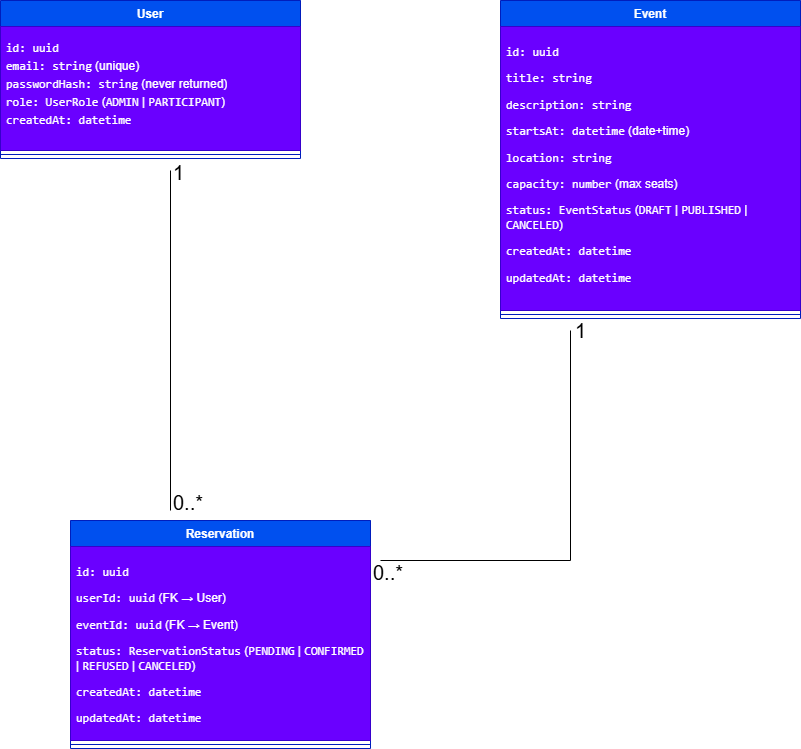

The diagram above was exported from draw.io. Its source (the exported page's mxGraphModel, read from the mxfile embedded in the PNG):
<mxGraphModel dx="1290" dy="1555" grid="1" gridSize="10" guides="1" tooltips="1" connect="1" arrows="1" fold="1" page="1" pageScale="1" pageWidth="850" pageHeight="1100" math="0" shadow="0">
  <root>
    <mxCell id="0" />
    <mxCell id="1" parent="0" />
    <mxCell id="1QHG69qui9h9gI7DCt_9-1" parent="1" style="swimlane;fontStyle=1;align=center;verticalAlign=top;childLayout=stackLayout;horizontal=1;startSize=26;horizontalStack=0;resizeParent=1;resizeParentMax=0;resizeLast=0;collapsible=1;marginBottom=0;whiteSpace=wrap;html=1;fillColor=#0050ef;fontColor=#ffffff;strokeColor=#001DBC;" value="User" vertex="1">
      <mxGeometry height="158" width="300" x="150" y="80" as="geometry" />
    </mxCell>
    <mxCell id="1QHG69qui9h9gI7DCt_9-2" parent="1QHG69qui9h9gI7DCt_9-1" style="text;strokeColor=#3700CC;fillColor=#6a00ff;align=left;verticalAlign=top;spacingLeft=4;spacingRight=4;overflow=hidden;rotatable=0;points=[[0,0.5],[1,0.5]];portConstraint=eastwest;whiteSpace=wrap;html=1;fontColor=#ffffff;" value="&lt;div style=&quot;line-height: 50%;&quot;&gt;&lt;li data-start=&quot;466&quot; data-end=&quot;478&quot;&gt;&lt;p data-start=&quot;468&quot; data-end=&quot;478&quot;&gt;&lt;code data-start=&quot;468&quot; data-end=&quot;478&quot;&gt;id: uuid&lt;/code&gt;&lt;/p&gt;&lt;/li&gt;&lt;li data-start=&quot;479&quot; data-end=&quot;505&quot;&gt;&lt;p data-start=&quot;481&quot; data-end=&quot;505&quot;&gt;&lt;code data-start=&quot;481&quot; data-end=&quot;496&quot;&gt;email: string&lt;/code&gt; (unique)&lt;/p&gt;&lt;/li&gt;&lt;li data-start=&quot;506&quot; data-end=&quot;547&quot;&gt;&lt;p data-start=&quot;508&quot; data-end=&quot;547&quot;&gt;&lt;code data-start=&quot;508&quot; data-end=&quot;530&quot;&gt;passwordHash: string&lt;/code&gt; (never returned)&lt;/p&gt;&lt;/li&gt;&lt;li data-start=&quot;548&quot; data-end=&quot;592&quot;&gt;&lt;p data-start=&quot;550&quot; data-end=&quot;592&quot;&gt;&lt;code data-start=&quot;550&quot; data-end=&quot;566&quot;&gt;role: UserRole&lt;/code&gt; (&lt;code data-start=&quot;568&quot; data-end=&quot;575&quot;&gt;ADMIN&lt;/code&gt; | &lt;code data-start=&quot;578&quot; data-end=&quot;591&quot;&gt;PARTICIPANT&lt;/code&gt;)&lt;/p&gt;&lt;/li&gt;&lt;li data-start=&quot;593&quot; data-end=&quot;616&quot;&gt;&lt;p data-start=&quot;595&quot; data-end=&quot;616&quot;&gt;&lt;code data-start=&quot;595&quot; data-end=&quot;616&quot;&gt;createdAt: datetime&lt;/code&gt;&lt;/p&gt;&lt;/li&gt;&lt;/div&gt;" vertex="1">
      <mxGeometry height="124" width="300" y="26" as="geometry" />
    </mxCell>
    <mxCell id="1QHG69qui9h9gI7DCt_9-3" parent="1QHG69qui9h9gI7DCt_9-1" style="line;strokeWidth=1;fillColor=none;align=left;verticalAlign=middle;spacingTop=-1;spacingLeft=3;spacingRight=3;rotatable=0;labelPosition=right;points=[];portConstraint=eastwest;strokeColor=inherit;" value="" vertex="1">
      <mxGeometry height="8" width="300" y="150" as="geometry" />
    </mxCell>
    <mxCell id="1QHG69qui9h9gI7DCt_9-5" parent="1" style="swimlane;fontStyle=1;align=center;verticalAlign=top;childLayout=stackLayout;horizontal=1;startSize=26;horizontalStack=0;resizeParent=1;resizeParentMax=0;resizeLast=0;collapsible=1;marginBottom=0;whiteSpace=wrap;html=1;fillColor=#0050ef;fontColor=#ffffff;strokeColor=#001DBC;" value="Event" vertex="1">
      <mxGeometry height="318" width="300" x="650" y="80" as="geometry" />
    </mxCell>
    <mxCell id="1QHG69qui9h9gI7DCt_9-6" parent="1QHG69qui9h9gI7DCt_9-5" style="text;strokeColor=#3700CC;fillColor=#6a00ff;align=left;verticalAlign=top;spacingLeft=4;spacingRight=4;overflow=hidden;rotatable=0;points=[[0,0.5],[1,0.5]];portConstraint=eastwest;whiteSpace=wrap;html=1;fontColor=#ffffff;" value="&lt;li data-start=&quot;632&quot; data-end=&quot;644&quot;&gt;&lt;p data-start=&quot;634&quot; data-end=&quot;644&quot;&gt;&lt;code data-start=&quot;634&quot; data-end=&quot;644&quot;&gt;id: uuid&lt;/code&gt;&lt;/p&gt;&lt;/li&gt;&lt;li data-start=&quot;645&quot; data-end=&quot;662&quot;&gt;&lt;p data-start=&quot;647&quot; data-end=&quot;662&quot;&gt;&lt;code data-start=&quot;647&quot; data-end=&quot;662&quot;&gt;title: string&lt;/code&gt;&lt;/p&gt;&lt;/li&gt;&lt;li data-start=&quot;663&quot; data-end=&quot;686&quot;&gt;&lt;p data-start=&quot;665&quot; data-end=&quot;686&quot;&gt;&lt;code data-start=&quot;665&quot; data-end=&quot;686&quot;&gt;description: string&lt;/code&gt;&lt;/p&gt;&lt;/li&gt;&lt;li data-start=&quot;687&quot; data-end=&quot;721&quot;&gt;&lt;p data-start=&quot;689&quot; data-end=&quot;721&quot;&gt;&lt;code data-start=&quot;689&quot; data-end=&quot;709&quot;&gt;startsAt: datetime&lt;/code&gt; (date+time)&lt;/p&gt;&lt;/li&gt;&lt;li data-start=&quot;722&quot; data-end=&quot;742&quot;&gt;&lt;p data-start=&quot;724&quot; data-end=&quot;742&quot;&gt;&lt;code data-start=&quot;724&quot; data-end=&quot;742&quot;&gt;location: string&lt;/code&gt;&lt;/p&gt;&lt;/li&gt;&lt;li data-start=&quot;743&quot; data-end=&quot;775&quot;&gt;&lt;p data-start=&quot;745&quot; data-end=&quot;775&quot;&gt;&lt;code data-start=&quot;745&quot; data-end=&quot;763&quot;&gt;capacity: number&lt;/code&gt; (max seats)&lt;/p&gt;&lt;/li&gt;&lt;li data-start=&quot;776&quot; data-end=&quot;836&quot;&gt;&lt;p data-start=&quot;778&quot; data-end=&quot;836&quot;&gt;&lt;code data-start=&quot;778&quot; data-end=&quot;799&quot;&gt;status: EventStatus&lt;/code&gt; (&lt;code data-start=&quot;801&quot; data-end=&quot;808&quot;&gt;DRAFT&lt;/code&gt; | &lt;code data-start=&quot;811&quot; data-end=&quot;822&quot;&gt;PUBLISHED&lt;/code&gt; | &lt;code data-start=&quot;825&quot; data-end=&quot;835&quot;&gt;CANCELED&lt;/code&gt;)&lt;/p&gt;&lt;/li&gt;&lt;li data-start=&quot;837&quot; data-end=&quot;860&quot;&gt;&lt;p data-start=&quot;839&quot; data-end=&quot;860&quot;&gt;&lt;code data-start=&quot;839&quot; data-end=&quot;860&quot;&gt;createdAt: datetime&lt;/code&gt;&lt;/p&gt;&lt;/li&gt;&lt;li data-start=&quot;861&quot; data-end=&quot;884&quot;&gt;&lt;p data-start=&quot;863&quot; data-end=&quot;884&quot;&gt;&lt;code data-start=&quot;863&quot; data-end=&quot;884&quot;&gt;updatedAt: datetime&lt;/code&gt;&lt;/p&gt;&lt;/li&gt;" vertex="1">
      <mxGeometry height="284" width="300" y="26" as="geometry" />
    </mxCell>
    <mxCell id="1QHG69qui9h9gI7DCt_9-7" parent="1QHG69qui9h9gI7DCt_9-5" style="line;strokeWidth=1;fillColor=none;align=left;verticalAlign=middle;spacingTop=-1;spacingLeft=3;spacingRight=3;rotatable=0;labelPosition=right;points=[];portConstraint=eastwest;strokeColor=inherit;" value="" vertex="1">
      <mxGeometry height="8" width="300" y="310" as="geometry" />
    </mxCell>
    <mxCell id="1QHG69qui9h9gI7DCt_9-9" parent="1" style="swimlane;fontStyle=1;align=center;verticalAlign=top;childLayout=stackLayout;horizontal=1;startSize=26;horizontalStack=0;resizeParent=1;resizeParentMax=0;resizeLast=0;collapsible=1;marginBottom=0;whiteSpace=wrap;html=1;fillColor=#0050ef;fontColor=#ffffff;strokeColor=#001DBC;" value="Reservation" vertex="1">
      <mxGeometry height="228" width="300" x="220" y="600" as="geometry" />
    </mxCell>
    <mxCell id="1QHG69qui9h9gI7DCt_9-10" parent="1QHG69qui9h9gI7DCt_9-9" style="text;strokeColor=#3700CC;fillColor=#6a00ff;align=left;verticalAlign=top;spacingLeft=4;spacingRight=4;overflow=hidden;rotatable=0;points=[[0,0.5],[1,0.5]];portConstraint=eastwest;whiteSpace=wrap;html=1;fontColor=#ffffff;" value="&lt;li data-start=&quot;906&quot; data-end=&quot;918&quot;&gt;&lt;p data-start=&quot;908&quot; data-end=&quot;918&quot;&gt;&lt;code data-start=&quot;908&quot; data-end=&quot;918&quot;&gt;id: uuid&lt;/code&gt;&lt;/p&gt;&lt;/li&gt;&lt;li data-start=&quot;919&quot; data-end=&quot;947&quot;&gt;&lt;p data-start=&quot;921&quot; data-end=&quot;947&quot;&gt;&lt;code data-start=&quot;921&quot; data-end=&quot;935&quot;&gt;userId: uuid&lt;/code&gt; (FK → User)&lt;/p&gt;&lt;/li&gt;&lt;li data-start=&quot;948&quot; data-end=&quot;978&quot;&gt;&lt;p data-start=&quot;950&quot; data-end=&quot;978&quot;&gt;&lt;code data-start=&quot;950&quot; data-end=&quot;965&quot;&gt;eventId: uuid&lt;/code&gt; (FK → Event)&lt;/p&gt;&lt;/li&gt;&lt;li data-start=&quot;979&quot; data-end=&quot;1059&quot;&gt;&lt;p data-start=&quot;981&quot; data-end=&quot;1059&quot;&gt;&lt;code data-start=&quot;981&quot; data-end=&quot;1008&quot;&gt;status: ReservationStatus&lt;/code&gt; (&lt;code data-start=&quot;1010&quot; data-end=&quot;1019&quot;&gt;PENDING&lt;/code&gt; | &lt;code data-start=&quot;1022&quot; data-end=&quot;1033&quot;&gt;CONFIRMED&lt;/code&gt; | &lt;code data-start=&quot;1036&quot; data-end=&quot;1045&quot;&gt;REFUSED&lt;/code&gt; | &lt;code data-start=&quot;1048&quot; data-end=&quot;1058&quot;&gt;CANCELED&lt;/code&gt;)&lt;/p&gt;&lt;/li&gt;&lt;li data-start=&quot;1060&quot; data-end=&quot;1083&quot;&gt;&lt;p data-start=&quot;1062&quot; data-end=&quot;1083&quot;&gt;&lt;code data-start=&quot;1062&quot; data-end=&quot;1083&quot;&gt;createdAt: datetime&lt;/code&gt;&lt;/p&gt;&lt;/li&gt;&lt;li data-start=&quot;1084&quot; data-end=&quot;1107&quot;&gt;&lt;p data-start=&quot;1086&quot; data-end=&quot;1107&quot;&gt;&lt;code data-start=&quot;1086&quot; data-end=&quot;1107&quot;&gt;updatedAt: datetime&lt;/code&gt;&lt;/p&gt;&lt;/li&gt;" vertex="1">
      <mxGeometry height="194" width="300" y="26" as="geometry" />
    </mxCell>
    <mxCell id="1QHG69qui9h9gI7DCt_9-11" parent="1QHG69qui9h9gI7DCt_9-9" style="line;strokeWidth=1;fillColor=none;align=left;verticalAlign=middle;spacingTop=-1;spacingLeft=3;spacingRight=3;rotatable=0;labelPosition=right;points=[];portConstraint=eastwest;strokeColor=inherit;" value="" vertex="1">
      <mxGeometry height="8" width="300" y="220" as="geometry" />
    </mxCell>
    <mxCell id="1QHG69qui9h9gI7DCt_9-15" edge="1" parent="1" style="endArrow=none;html=1;rounded=0;" value="">
      <mxGeometry height="50" relative="1" width="50" as="geometry">
        <mxPoint x="320" y="590" as="sourcePoint" />
        <mxPoint x="320" y="250" as="targetPoint" />
      </mxGeometry>
    </mxCell>
    <mxCell id="1QHG69qui9h9gI7DCt_9-16" edge="1" parent="1" style="endArrow=none;html=1;rounded=0;" value="">
      <mxGeometry height="50" relative="1" width="50" as="geometry">
        <Array as="points">
          <mxPoint x="720" y="640" />
        </Array>
        <mxPoint x="530" y="640" as="sourcePoint" />
        <mxPoint x="720" y="410" as="targetPoint" />
      </mxGeometry>
    </mxCell>
    <mxCell id="1QHG69qui9h9gI7DCt_9-17" parent="1" style="text;whiteSpace=wrap;html=1;" value="&lt;font style=&quot;font-size: 20px;&quot;&gt;1&lt;/font&gt;" vertex="1">
      <mxGeometry height="40" width="50" x="321" y="234" as="geometry" />
    </mxCell>
    <mxCell id="1QHG69qui9h9gI7DCt_9-18" parent="1" style="text;whiteSpace=wrap;html=1;" value="&lt;font style=&quot;font-size: 20px;&quot;&gt;0..*&lt;/font&gt;" vertex="1">
      <mxGeometry height="40" width="50" x="321" y="564" as="geometry" />
    </mxCell>
    <mxCell id="1QHG69qui9h9gI7DCt_9-19" parent="1" style="text;whiteSpace=wrap;html=1;" value="&lt;font style=&quot;font-size: 20px;&quot;&gt;1&lt;/font&gt;" vertex="1">
      <mxGeometry height="40" width="50" x="723" y="392" as="geometry" />
    </mxCell>
    <mxCell id="1QHG69qui9h9gI7DCt_9-20" parent="1" style="text;whiteSpace=wrap;html=1;" value="&lt;font style=&quot;font-size: 20px;&quot;&gt;0..*&lt;/font&gt;" vertex="1">
      <mxGeometry height="40" width="50" x="521" y="634" as="geometry" />
    </mxCell>
  </root>
</mxGraphModel>